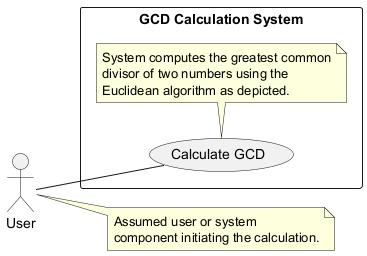

The diagram above was rendered by PlantUML. Its source (embedded in the PNG):
@startuml
left to right direction
actor User
note right of User
  Assumed user or system
  component initiating the calculation.
end note

rectangle "GCD Calculation System" {
  usecase "Calculate GCD" as UC_GCD
  note bottom of UC_GCD
    System computes the greatest common
    divisor of two numbers using the
    Euclidean algorithm as depicted.
  endnote
}

User -- UC_GCD
@enduml